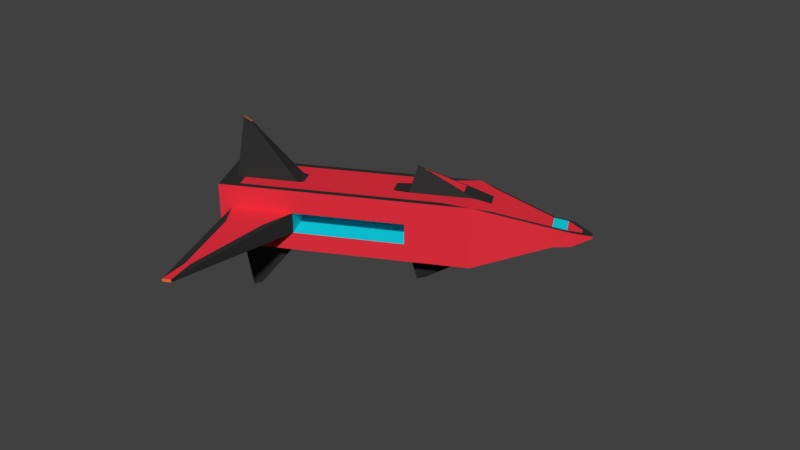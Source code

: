 # Source: Carriership.blend  (saved by Blender 2.79.0; exported with 4.5.12 LTS)
import bpy
from mathutils import Matrix  # noqa: F401  (used for matrix-valued properties, if any)

bpy.ops.wm.read_factory_settings(use_empty=True)
scene = bpy.context.scene
scene.name = 'Scene'

# ---- collections
col_collection_1 = bpy.data.collections.new('Collection 1'); scene.collection.children.link(col_collection_1)

# ---- materials (node trees are filled in below, after node groups)
mat_material_025 = bpy.data.materials.new('Material.025')
mat_material_025.alpha_threshold = 0.0
mat_material_025.use_transparent_shadow = False
mat_material_025.diffuse_color = (0.8, 0.03031, 0.0503, 1.0)
mat_material_025.roughness = 0.5
mat_material_026 = bpy.data.materials.new('Material.026')
mat_material_026.alpha_threshold = 0.0
mat_material_026.use_transparent_shadow = False
mat_material_026.diffuse_color = (0.006018, 0.6895, 0.8, 1.0)
mat_material_026.roughness = 0.5
mat_material_027 = bpy.data.materials.new('Material.027')
mat_material_027.alpha_threshold = 0.0
mat_material_027.use_transparent_shadow = False
mat_material_027.diffuse_color = (0.8, 0.1638, 0.04321, 1.0)
mat_material_027.roughness = 0.5
mat_material_028 = bpy.data.materials.new('Material.028')
mat_material_028.alpha_threshold = 0.0
mat_material_028.use_transparent_shadow = False
mat_material_028.diffuse_color = (0.0291, 0.0291, 0.0291, 1.0)
mat_material_028.roughness = 0.5

# ---- material node trees

# ---- world
world_world = bpy.data.worlds.new('World'); scene.world = world_world
world_world.color = (0.05088, 0.05088, 0.05088)
world_world.use_sun_shadow = False
world_world.sun_shadow_jitter_overblur = 0.0
world_world.cycles.sampling_method = 'MANUAL'

# ---- meshes
me_cube_001 = bpy.data.meshes.new('Cube.001')
me_cube_001.from_pydata([(-1.0, -1.0, -1.0), (-1.0, -1.0, 1.0), (-1.0, 1.0, -1.0), (-1.0, 1.0, 1.0), (1.0, -1.0, -1.0), (1.0, -1.0, 1.0), (1.0, 1.0, -1.0), (1.0, 1.0, 1.0), (-0.1099, 4.526, 0.02331), (-0.1099, 4.526, -0.05032), (0.1099, 4.526, -0.05032), (0.1099, 4.526, 0.02331), (-1.0, -6.814, -1.0), (-1.0, -6.814, 1.0), (1.0, -6.814, 1.0), (1.0, -6.814, -1.0), (0.3333, 1.0, -1.0), (-0.3333, 1.0, -1.0), (-0.3333, 1.0, 1.0), (0.3333, 1.0, 1.0), (-0.3333, -1.0, -1.0), (0.3333, -1.0, -1.0), (0.3333, -1.0, 1.0), (-0.3333, -1.0, 1.0), (0.03665, 4.526, -0.05032), (-0.03664, 4.526, -0.05032), (-0.03664, 4.526, 0.02331), (0.03665, 4.526, 0.02331), (-0.3333, -6.814, -1.0), (0.3333, -6.814, -1.0), (0.3333, -6.814, 1.0), (-0.3333, -6.814, 1.0), (-1.0, -4.487, -1.0), (-1.0, -6.425, -1.0), (-1.0, -6.425, 1.0), (-1.0, -4.487, 1.0), (1.0, -4.487, -1.0), (1.0, -6.425, -1.0), (1.0, -6.425, 1.0), (1.0, -4.487, 1.0), (0.3333, -4.487, 1.0), (0.3333, -6.425, 1.0), (-0.3333, -4.487, 1.0), (-0.3333, -6.425, 1.0), (-0.3333, -4.487, -1.0), (-0.3333, -6.425, -1.0), (0.3333, -4.487, -1.0), (0.3333, -6.425, -1.0), (-0.001485, -5.985, 2.73), (-0.01369, -6.229, 2.876), (-0.09819, -5.99, 2.714), (-0.1104, -6.234, 2.861), (-0.1055, -5.968, -2.892), (-0.1137, -6.254, -3.02), (0.00184, -5.965, -2.905), (-0.006419, -6.252, -3.033), (0.03115, -0.5189, -2.025), (-0.06612, -0.5202, -2.016), (-0.06999, -0.8002, -2.102), (0.02728, -0.7989, -2.111), (-0.06633, -0.5196, 1.652), (0.03141, -0.5183, 1.661), (0.02749, -0.7995, 1.748), (-0.07025, -0.8008, 1.739), (-1.0, -1.0, -0.4133), (-1.0, -1.0, 0.2533), (-1.0, 1.0, 0.2533), (-1.0, 1.0, -0.4133), (1.0, 1.0, 0.2533), (1.0, 1.0, -0.4133), (1.0, -1.0, 0.2533), (1.0, -1.0, -0.4133), (-0.1099, 4.526, -0.004181), (-0.1099, 4.526, -0.02872), (0.1099, 4.526, -0.004181), (0.1099, 4.526, -0.02872), (-1.0, -6.814, -0.4133), (-1.0, -6.814, 0.2533), (1.0, -6.814, 0.2533), (1.0, -6.814, -0.4133), (0.567, -6.341, -0.5844), (0.567, -6.341, -0.2517), (-0.567, -6.341, 0.5497), (-0.567, -6.341, 0.1263), (-0.03664, 4.526, -0.004181), (-0.03664, 4.526, -0.02872), (0.03665, 4.526, -0.004181), (0.03665, 4.526, -0.02872), (1.0, -4.487, 0.2533), (1.0, -4.487, -0.4133), (1.0, -6.425, 0.2533), (1.0, -6.425, -0.4133), (-1.0, -4.487, -0.4133), (-1.0, -4.487, 0.2533), (-1.0, -6.425, -0.4133), (-1.0, -6.425, 0.2533), (-0.3999, 3.379, 0.3016), (-0.3999, 3.952, 0.213), (-0.3999, 3.952, -0.2322), (-0.3999, 3.379, -0.3209), (0.3999, 3.379, -0.3209), (0.3999, 3.952, -0.2322), (0.3999, 3.952, 0.213), (0.3999, 3.379, 0.3016), (0.1333, 3.379, -0.3209), (0.1333, 3.952, -0.2322), (-0.1333, 3.379, -0.3209), (-0.1333, 3.952, -0.2322), (0.3999, 3.379, 0.06923), (0.3999, 3.952, 0.04677), (0.3999, 3.379, -0.1383), (0.3999, 3.952, -0.1016), (-0.3999, 3.379, -0.1383), (-0.3999, 3.952, -0.1016), (-0.3999, 3.379, 0.06923), (-0.3999, 3.952, 0.04677), (1.0, -4.487, 0.2533), (1.0, -4.487, -0.4133), (1.0, -6.425, 0.2533), (1.0, -6.425, -0.4133), (-1.0, -4.487, -0.4133), (-1.0, -4.487, 0.2533), (-1.0, -6.425, -0.4133), (-1.0, -6.425, 0.2533), (1.0, -4.487, 0.2533), (1.0, -4.487, -0.4133), (1.0, -6.425, 0.2533), (1.0, -6.425, -0.4133), (-1.0, -4.487, -0.4133), (-1.0, -4.487, 0.2533), (-1.0, -6.425, -0.4133), (-1.0, -6.425, 0.2533), (-4.304, -6.74, -0.1303), (-4.304, -6.74, -0.02969), (-4.304, -7.033, -0.1303), (-4.304, -7.033, -0.02969), (5.146, -6.707, -0.03389), (5.146, -6.707, -0.1261), (5.146, -6.975, -0.03389), (5.146, -6.975, -0.1261), (0.2575, 1.504, 0.86), (0.7726, 1.504, 0.86), (0.02831, 4.227, 0.1055), (0.08493, 4.227, 0.1055), (-0.309, 3.785, 0.252), (-0.08493, 4.227, 0.1055), (0.309, 3.342, 0.3205), (-0.7726, 1.504, 0.86), (-0.2575, 1.504, 0.86), (-0.02831, 4.227, 0.1055), (-0.103, 3.785, 0.252), (0.103, 3.785, 0.252), (-0.309, 3.342, 0.3205), (0.309, 3.785, 0.252), (-0.103, 3.342, 0.3205), (0.103, 3.342, 0.3205), (-0.8054, -1.495, 1.0), (-0.8054, 0.1153, 1.0), (0.2685, 0.1153, 1.0), (0.8054, 0.1153, 1.0), (0.8054, -1.495, 1.0), (-0.2685, -1.495, 1.0), (-0.2685, -6.178, 1.0), (-0.8054, -6.178, 1.0), (-0.8054, -4.304, 1.0), (0.8054, -4.304, 1.0), (-0.2685, 0.1153, 1.0), (0.2685, -1.495, 1.0), (0.8054, -6.178, 1.0), (0.2685, -6.178, 1.0), (0.2685, -5.865, 1.0), (-0.2685, -5.865, 1.0), (-0.8054, -5.865, 1.0), (0.8054, -5.865, 1.0), (0.2685, -4.304, 1.0), (-0.2685, -4.304, 1.0), (-0.567, -6.814, 0.1263), (-0.567, -6.814, 0.5497), (0.567, -6.814, -0.2517), (0.567, -6.814, -0.5844), (0.189, -6.814, -0.5844), (-0.189, -6.814, 0.5497), (-0.567, -6.814, -0.5844), (-0.189, -6.814, -0.5844), (0.567, -6.814, 0.5497), (0.189, -6.814, 0.5497), (-0.567, -6.814, -0.2517), (0.567, -6.814, 0.1263), (0.189, -6.341, -0.5844), (-0.189, -6.341, 0.5497), (-0.567, -6.341, -0.5844), (-0.189, -6.341, -0.5844), (0.567, -6.341, 0.5497), (0.189, -6.341, 0.5497), (0.189, -6.341, -0.2517), (-0.189, -6.341, -0.2517), (-0.567, -6.341, -0.2517), (0.567, -6.341, 0.1263), (0.189, -6.341, 0.1263), (-0.189, -6.341, 0.1263), (1.0, -4.487, 0.2533), (1.0, -6.425, 0.2533), (5.146, -6.707, -0.03389), (5.146, -6.975, -0.03389), (1.0, -4.487, 0.2533), (1.0, -6.425, 0.2533), (5.146, -6.707, -0.03389), (5.146, -6.975, -0.03389), (1.842, -5.162, 0.195), (1.842, -6.313, 0.195), (4.304, -6.48, 0.02442), (4.304, -6.64, 0.02442), (-1.598, -5.097, 0.2021), (-1.598, -6.333, 0.2021), (-3.706, -6.534, 0.02153), (-3.706, -6.721, 0.02153), (-0.2356, 0.6624, 1.142), (0.2277, 0.6624, 1.142), (-0.05004, -0.3935, 1.596), (0.01787, -0.3926, 1.602), (0.01515, -0.588, 1.662), (-0.05276, -0.5889, 1.656)], [], [(65, 1, 3, 66), (115, 97, 8, 72), (68, 7, 5, 70), (94, 33, 12, 76), (16, 6, 4, 21), (19, 22, 167, 158), (86, 27, 11, 74), (111, 101, 10, 75), (107, 98, 9, 25), (102, 11, 143, 153), (78, 14, 184, 187), (47, 37, 15, 29), (35, 34, 172, 164), (90, 38, 14, 78), (34, 13, 163, 172), (1, 35, 164, 156), (33, 45, 28, 12), (45, 47, 29, 28), (29, 15, 179, 180), (14, 30, 185, 184), (26, 8, 145, 149), (18, 19, 140, 148), (101, 105, 24, 10), (105, 107, 25, 24), (72, 8, 26, 84), (84, 26, 27, 86), (40, 41, 170, 174), (22, 19, 61, 62), (2, 17, 20, 0), (20, 17, 57, 58), (20, 21, 46, 44), (44, 46, 54, 52), (0, 20, 44, 32), (32, 44, 45, 33), (3, 1, 156, 157), (41, 40, 48, 49), (13, 31, 162, 163), (5, 7, 159, 160), (70, 5, 39, 88), (88, 39, 38, 90), (18, 3, 157, 166), (38, 39, 165, 173), (21, 4, 36, 46), (46, 36, 37, 47), (64, 0, 32, 92), (92, 32, 33, 94), (48, 50, 51, 49), (40, 42, 50, 48), (43, 41, 49, 51), (42, 43, 51, 50), (52, 54, 55, 53), (47, 45, 53, 55), (46, 47, 55, 54), (45, 44, 52, 53), (57, 56, 59, 58), (16, 21, 59, 56), (21, 20, 58, 59), (17, 16, 56, 57), (60, 63, 221, 218), (23, 22, 62, 63), (18, 23, 63, 60), (19, 18, 216, 217), (35, 93, 95, 34), (94, 95, 123, 122), (1, 65, 93, 35), (65, 64, 92, 93), (36, 89, 91, 37), (92, 94, 122, 120), (4, 71, 89, 36), (64, 92, 89, 71), (25, 85, 87, 24), (85, 84, 86, 87), (9, 73, 85, 25), (73, 72, 84, 85), (77, 76, 186, 176), (15, 79, 178, 179), (28, 29, 180, 183), (76, 12, 182, 186), (37, 91, 79, 15), (91, 90, 78, 79), (13, 77, 176, 177), (79, 78, 187, 178), (102, 109, 74, 11), (109, 111, 75, 74), (24, 87, 75, 10), (87, 86, 74, 75), (34, 95, 77, 13), (95, 94, 76, 77), (6, 69, 71, 4), (69, 68, 70, 71), (98, 113, 73, 9), (113, 115, 72, 73), (0, 64, 67, 2), (64, 65, 66, 67), (70, 88, 93, 65), (65, 64, 71, 70), (89, 92, 93, 88), (67, 66, 114, 112), (112, 114, 115, 113), (2, 67, 112, 99), (99, 112, 113, 98), (68, 69, 110, 108), (108, 110, 111, 109), (7, 68, 108, 103), (103, 108, 109, 102), (16, 17, 106, 104), (104, 106, 107, 105), (6, 16, 104, 100), (100, 104, 105, 101), (11, 27, 142, 143), (3, 18, 148, 147), (97, 96, 152, 144), (8, 97, 144, 145), (7, 103, 146, 141), (103, 102, 153, 146), (17, 2, 99, 106), (106, 99, 98, 107), (69, 6, 100, 110), (110, 100, 101, 111), (66, 3, 96, 114), (114, 96, 97, 115), (122, 123, 131, 130), (120, 122, 130, 128), (93, 92, 120, 121), (90, 91, 119, 118), (91, 89, 117, 119), (89, 88, 116, 117), (95, 93, 121, 123), (88, 90, 118, 116), (128, 130, 134, 132), (125, 124, 136, 137), (118, 119, 127, 126), (119, 117, 125, 127), (123, 121, 129, 131), (121, 120, 128, 129), (117, 116, 124, 125), (116, 118, 126, 124), (133, 132, 134, 135), (130, 131, 135, 134), (133, 135, 215, 214), (129, 128, 132, 133), (137, 136, 138, 139), (124, 126, 201, 200), (126, 127, 139, 138), (127, 125, 137, 139), (151, 153, 143, 142), (144, 150, 149, 145), (150, 151, 142, 149), (148, 140, 155, 154), (154, 155, 151, 150), (147, 148, 154, 152), (152, 154, 150, 144), (140, 141, 146, 155), (155, 146, 153, 151), (27, 26, 149, 142), (19, 7, 141, 140), (96, 3, 147, 152), (166, 157, 156, 161), (171, 172, 163, 162), (173, 170, 169, 168), (170, 171, 162, 169), (159, 158, 167, 160), (167, 161, 175, 174), (160, 167, 174, 165), (165, 174, 170, 173), (161, 156, 164, 175), (175, 164, 172, 171), (43, 42, 175, 171), (39, 5, 160, 165), (7, 19, 158, 159), (30, 14, 168, 169), (23, 18, 166, 161), (22, 23, 161, 167), (42, 40, 174, 175), (31, 30, 169, 162), (14, 38, 173, 168), (41, 43, 171, 170), (177, 176, 83, 82), (186, 182, 190, 196), (181, 177, 82, 189), (178, 187, 197, 81), (184, 185, 193, 192), (180, 179, 80, 188), (187, 184, 192, 197), (183, 180, 188, 191), (179, 178, 81, 80), (30, 31, 181, 185), (12, 28, 183, 182), (31, 13, 177, 181), (199, 189, 82, 83), (197, 192, 193, 198), (198, 193, 189, 199), (188, 194, 195, 191), (194, 198, 199, 195), (80, 81, 194, 188), (81, 197, 198, 194), (191, 195, 196, 190), (195, 199, 83, 196), (185, 181, 189, 193), (182, 183, 191, 190), (176, 186, 196, 83), (202, 200, 204, 206), (138, 136, 202, 203), (126, 138, 203, 201), (136, 124, 200, 202), (204, 205, 209, 208), (200, 201, 205, 204), (201, 203, 207, 205), (203, 202, 206, 207), (208, 209, 211, 210), (205, 207, 211, 209), (207, 206, 210, 211), (206, 204, 208, 210), (213, 212, 214, 215), (129, 133, 214, 212), (131, 129, 212, 213), (135, 131, 213, 215), (219, 218, 221, 220), (217, 216, 218, 219), (63, 62, 220, 221), (61, 19, 217, 219), (62, 61, 219, 220), (18, 60, 218, 216)])
me_cube_001.polygons.foreach_set('material_index', [0, 0, 0, 0, 0, 3, 0, 0, 0, 3, 0, 0, 3, 0, 3, 3, 0, 0, 0, 3, 3, 3, 0, 0, 0, 0, 3, 3, 0, 3, 0, 3, 0, 0, 3, 3, 3, 3, 0, 0, 0, 3, 0, 0, 0, 0, 2, 3, 3, 3, 2, 3, 3, 3, 2, 3, 3, 3, 3, 3, 3, 3, 0, 0, 0, 1, 0, 0, 0, 1, 0, 0, 0, 0, 0, 0, 0, 0, 0, 0, 0, 0, 0, 0, 0, 0, 0, 0, 0, 0, 0, 0, 0, 0, 1, 1, 1, 0, 0, 0, 0, 0, 0, 0, 0, 0, 0, 0, 0, 3, 0, 3, 3, 3, 3, 0, 0, 0, 0, 0, 0, 0, 0, 0, 0, 0, 0, 0, 0, 3, 3, 0, 0, 0, 0, 0, 0, 2, 3, 0, 3, 2, 0, 3, 3, 0, 0, 0, 0, 1, 0, 1, 0, 1, 3, 0, 3, 0, 0, 0, 0, 0, 0, 0, 0, 0, 0, 3, 3, 0, 3, 3, 3, 3, 3, 3, 3, 0, 0, 3, 0, 3, 0, 0, 0, 0, 3, 0, 3, 1, 1, 1, 1, 1, 1, 1, 1, 1, 3, 0, 0, 3, 2, 3, 3, 0, 0, 3, 2, 0, 3, 0, 3, 0, 3, 0, 3, 0, 0, 3, 3, 3, 3])
me_cube_001.materials.append(mat_material_025)
me_cube_001.materials.append(mat_material_026)
me_cube_001.materials.append(mat_material_027)
me_cube_001.materials.append(mat_material_028)
me_cube_001.use_remesh_preserve_volume = False
me_cube_001.use_remesh_preserve_attributes = False
me_cube_001.use_mirror_vertex_groups = False
me_cube_001.update()

# ---- objects
ob_cube = bpy.data.objects.new('Cube', me_cube_001)

# ---- transforms, parenting, visibility, modifiers, constraints
ob_cube.location = (6.016, -0.1419, 2.869)
ob_cube.rotation_euler = (0.0, 0.0, -1.097)
ob_cube.scale = (1.852, 1.852, 1.852)
ob_cube.lineart.crease_threshold = 0.0

# ---- collection membership
col_collection_1.objects.link(ob_cube)

# ---- scene / render settings (as saved in the file)
scene.frame_start = 1; scene.frame_end = 250; scene.frame_set(1)
scene.render.engine = 'BLENDER_EEVEE_NEXT'
scene.render.resolution_percentage = 50
scene.render.dither_intensity = 0.0
scene.cycles.use_denoising = False
scene.cycles.samples = 128
scene.cycles.sampling_pattern = 'TABULATED_SOBOL'
scene.cycles.use_adaptive_sampling = False
scene.cycles.use_light_tree = False
scene.cycles.blur_glossy = 0.0
scene.cycles.sample_clamp_indirect = 0.0
scene.view_settings.view_transform = 'Standard'
bpy.context.view_layer.update()

# ---- added for rendering (the .blend has no active camera and no usable light): camera, sun
cam_auto = bpy.data.cameras.new('AutoCamera')
cam_auto.lens = 50.0
cam_auto.sensor_width = 36.0
cam_auto.clip_end = 1000.0
ob_auto_camera = bpy.data.objects.new('AutoCamera', cam_auto)
scene.collection.objects.link(ob_auto_camera)
ob_auto_camera.location = (40.0636, -44.8044, 31.3281)
ob_auto_camera.rotation_euler = (1.09748, -7.21219e-08, 0.694738)
scene.camera = ob_auto_camera
light_auto_sun = bpy.data.lights.new('AutoSun', 'SUN')
light_auto_sun.energy = 3.0
light_auto_sun.angle = 0.0523599
ob_auto_sun = bpy.data.objects.new('AutoSun', light_auto_sun)
scene.collection.objects.link(ob_auto_sun)
ob_auto_sun.rotation_euler = (0.872665, 0.174533, 0.523599)
bpy.context.view_layer.update()
